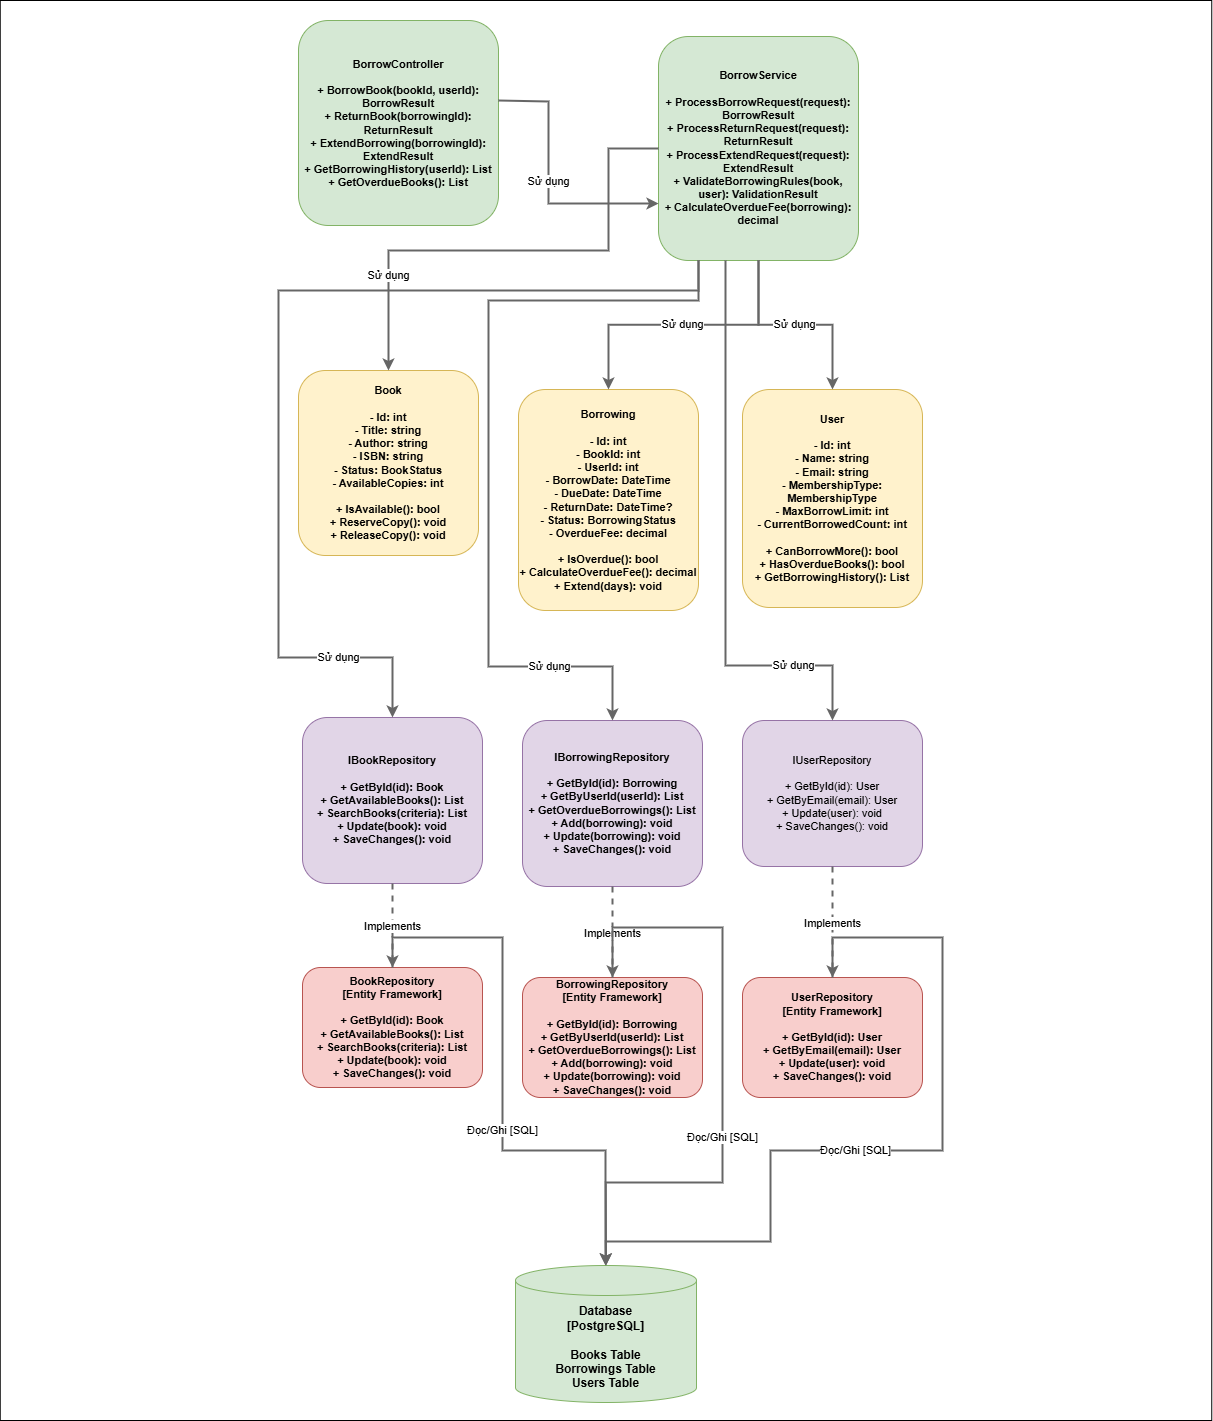

The diagram above was exported from draw.io. Its source (the exported page's mxGraphModel, read from the mxfile embedded in the PNG):
<mxGraphModel dx="3623" dy="2037" grid="1" gridSize="10" guides="1" tooltips="1" connect="1" arrows="1" fold="1" page="1" pageScale="1" pageWidth="850" pageHeight="1100" math="0" shadow="0">
  <root>
    <mxCell id="0" />
    <mxCell id="1" parent="0" />
    <mxCell id="2" value="" style="rounded=0;whiteSpace=wrap;html=1;" vertex="1" parent="1">
      <mxGeometry x="-198.25" y="30" width="1211.5" height="1420" as="geometry" />
    </mxCell>
    <mxCell id="4" value="BorrowController&#10;&#10;+ BorrowBook(bookId, userId): BorrowResult&#10;+ ReturnBook(borrowingId): ReturnResult&#10;+ ExtendBorrowing(borrowingId): ExtendResult&#10;+ GetBorrowingHistory(userId): List&lt;Borrowing&gt;&#10;+ GetOverdueBooks(): List&lt;Borrowing&gt;" style="rounded=1;whiteSpace=wrap;html=1;fillColor=#d5e8d4;strokeColor=#82b366;fontStyle=1;fontSize=11;" vertex="1" parent="1">
      <mxGeometry x="100" y="50" width="200" height="205" as="geometry" />
    </mxCell>
    <mxCell id="5" value="BorrowService&#10;&#10;+ ProcessBorrowRequest(request): BorrowResult&#10;+ ProcessReturnRequest(request): ReturnResult&#10;+ ProcessExtendRequest(request): ExtendResult&#10;+ ValidateBorrowingRules(book, user): ValidationResult&#10;+ CalculateOverdueFee(borrowing): decimal" style="rounded=1;whiteSpace=wrap;html=1;fillColor=#d5e8d4;strokeColor=#82b366;fontStyle=1;fontSize=11;" vertex="1" parent="1">
      <mxGeometry x="460" y="66" width="200" height="224" as="geometry" />
    </mxCell>
    <mxCell id="6" value="Book&#10;&#10;- Id: int&#10;- Title: string&#10;- Author: string&#10;- ISBN: string&#10;- Status: BookStatus&#10;- AvailableCopies: int&#10;&#10;+ IsAvailable(): bool&#10;+ ReserveCopy(): void&#10;+ ReleaseCopy(): void" style="rounded=1;whiteSpace=wrap;html=1;fillColor=#fff2cc;strokeColor=#d6b656;fontStyle=1;fontSize=11;" vertex="1" parent="1">
      <mxGeometry x="100" y="400" width="180" height="185" as="geometry" />
    </mxCell>
    <mxCell id="7" value="Borrowing&#10;&#10;- Id: int&#10;- BookId: int&#10;- UserId: int&#10;- BorrowDate: DateTime&#10;- DueDate: DateTime&#10;- ReturnDate: DateTime?&#10;- Status: BorrowingStatus&#10;- OverdueFee: decimal&#10;&#10;+ IsOverdue(): bool&#10;+ CalculateOverdueFee(): decimal&#10;+ Extend(days): void" style="rounded=1;whiteSpace=wrap;html=1;fillColor=#fff2cc;strokeColor=#d6b656;fontStyle=1;fontSize=11;" vertex="1" parent="1">
      <mxGeometry x="320" y="419" width="180" height="221" as="geometry" />
    </mxCell>
    <mxCell id="8" value="User&#10;&#10;- Id: int&#10;- Name: string&#10;- Email: string&#10;- MembershipType: MembershipType&#10;- MaxBorrowLimit: int&#10;- CurrentBorrowedCount: int&#10;&#10;+ CanBorrowMore(): bool&#10;+ HasOverdueBooks(): bool&#10;+ GetBorrowingHistory(): List&lt;Borrowing&gt;" style="rounded=1;whiteSpace=wrap;html=1;fillColor=#fff2cc;strokeColor=#d6b656;fontStyle=1;fontSize=11;" vertex="1" parent="1">
      <mxGeometry x="544" y="419" width="180" height="218" as="geometry" />
    </mxCell>
    <mxCell id="9" value="IBookRepository&#10;&#10;+ GetById(id): Book&#10;+ GetAvailableBooks(): List&lt;Book&gt;&#10;+ SearchBooks(criteria): List&lt;Book&gt;&#10;+ Update(book): void&#10;+ SaveChanges(): void" style="rounded=1;whiteSpace=wrap;html=1;fillColor=#e1d5e7;strokeColor=#9673a6;fontStyle=1;fontSize=11;" vertex="1" parent="1">
      <mxGeometry x="104" y="747" width="180" height="166" as="geometry" />
    </mxCell>
    <mxCell id="10" value="IBorrowingRepository&#10;&#10;+ GetById(id): Borrowing&#10;+ GetByUserId(userId): List&lt;Borrowing&gt;&#10;+ GetOverdueBorrowings(): List&lt;Borrowing&gt;&#10;+ Add(borrowing): void&#10;+ Update(borrowing): void&#10;+ SaveChanges(): void" style="rounded=1;whiteSpace=wrap;html=1;fillColor=#e1d5e7;strokeColor=#9673a6;fontStyle=1;fontSize=11;" vertex="1" parent="1">
      <mxGeometry x="324" y="750" width="180" height="166" as="geometry" />
    </mxCell>
    <mxCell id="11" value="IUserRepository&#10;&#10;+ GetById(id): User&#10;+ GetByEmail(email): User&#10;+ Update(user): void&#10;+ SaveChanges(): void" style="rounded=1;whiteSpace=wrap;html=1;fillColor=#e1d5e7;strokeColor=#9673a6;fontSize=11;" vertex="1" parent="1">
      <mxGeometry x="544" y="750" width="180" height="146" as="geometry" />
    </mxCell>
    <mxCell id="12" value="BookRepository&#10;[Entity Framework]&#10;&#10;+ GetById(id): Book&#10;+ GetAvailableBooks(): List&lt;Book&gt;&#10;+ SearchBooks(criteria): List&lt;Book&gt;&#10;+ Update(book): void&#10;+ SaveChanges(): void" style="rounded=1;whiteSpace=wrap;html=1;fillColor=#f8cecc;strokeColor=#b85450;fontStyle=1;fontSize=11;" vertex="1" parent="1">
      <mxGeometry x="104" y="997" width="180" height="120" as="geometry" />
    </mxCell>
    <mxCell id="13" value="BorrowingRepository&#10;[Entity Framework]&#10;&#10;+ GetById(id): Borrowing&#10;+ GetByUserId(userId): List&lt;Borrowing&gt;&#10;+ GetOverdueBorrowings(): List&lt;Borrowing&gt;&#10;+ Add(borrowing): void&#10;+ Update(borrowing): void&#10;+ SaveChanges(): void" style="rounded=1;whiteSpace=wrap;html=1;fillColor=#f8cecc;strokeColor=#b85450;fontStyle=1;fontSize=11;" vertex="1" parent="1">
      <mxGeometry x="324" y="1007" width="180" height="120" as="geometry" />
    </mxCell>
    <mxCell id="14" value="UserRepository&#10;[Entity Framework]&#10;&#10;+ GetById(id): User&#10;+ GetByEmail(email): User&#10;+ Update(user): void&#10;+ SaveChanges(): void" style="rounded=1;whiteSpace=wrap;html=1;fillColor=#f8cecc;strokeColor=#b85450;fontStyle=1;fontSize=11;" vertex="1" parent="1">
      <mxGeometry x="544" y="1007" width="180" height="120" as="geometry" />
    </mxCell>
    <mxCell id="15" value="Database&#10;[PostgreSQL]&#10;&#10;Books Table&#10;Borrowings Table&#10;Users Table" style="shape=cylinder3;whiteSpace=wrap;html=1;boundedLbl=1;backgroundOutline=1;size=15;fillColor=#d5e8d4;strokeColor=#82b366;fontStyle=1;fontSize=12;" vertex="1" parent="1">
      <mxGeometry x="317" y="1295" width="181" height="137" as="geometry" />
    </mxCell>
    <mxCell id="16" value="Sử dụng" style="edgeStyle=orthogonalEdgeStyle;rounded=0;orthogonalLoop=1;jettySize=auto;html=1;entryX=0;entryY=0.75;entryDx=0;entryDy=0;strokeColor=#666666;strokeWidth=2;" edge="1" parent="1" target="5">
      <mxGeometry x="0.0004" relative="1" as="geometry">
        <mxPoint x="300" y="130" as="sourcePoint" />
        <mxPoint x="400" y="230" as="targetPoint" />
        <Array as="points">
          <mxPoint x="350" y="131" />
          <mxPoint x="350" y="233" />
          <mxPoint x="460" y="233" />
        </Array>
        <mxPoint as="offset" />
      </mxGeometry>
    </mxCell>
    <mxCell id="17" value="Sử dụng" style="edgeStyle=orthogonalEdgeStyle;rounded=0;orthogonalLoop=1;jettySize=auto;html=1;entryX=0.5;entryY=0;entryDx=0;entryDy=0;strokeColor=#666666;strokeWidth=2;" edge="1" parent="1" source="5" target="6">
      <mxGeometry x="0.6057" relative="1" as="geometry">
        <Array as="points">
          <mxPoint x="410" y="178" />
          <mxPoint x="410" y="280" />
          <mxPoint x="190" y="280" />
        </Array>
        <mxPoint as="offset" />
      </mxGeometry>
    </mxCell>
    <mxCell id="18" value="Sử dụng" style="edgeStyle=orthogonalEdgeStyle;rounded=0;orthogonalLoop=1;jettySize=auto;html=1;entryX=0.5;entryY=0;entryDx=0;entryDy=0;strokeColor=#666666;strokeWidth=2;" edge="1" parent="1" source="5" target="7">
      <mxGeometry relative="1" as="geometry" />
    </mxCell>
    <mxCell id="19" value="Sử dụng" style="edgeStyle=orthogonalEdgeStyle;rounded=0;orthogonalLoop=1;jettySize=auto;html=1;entryX=0.5;entryY=0;entryDx=0;entryDy=0;strokeColor=#666666;strokeWidth=2;" edge="1" parent="1" source="5" target="8">
      <mxGeometry relative="1" as="geometry" />
    </mxCell>
    <mxCell id="20" value="Sử dụng" style="edgeStyle=orthogonalEdgeStyle;rounded=0;orthogonalLoop=1;jettySize=auto;html=1;entryX=0.5;entryY=0;entryDx=0;entryDy=0;strokeColor=#666666;strokeWidth=2;" edge="1" parent="1" source="5" target="9">
      <mxGeometry x="0.7699" relative="1" as="geometry">
        <Array as="points">
          <mxPoint x="500" y="320" />
          <mxPoint x="80" y="320" />
          <mxPoint x="80" y="687" />
          <mxPoint x="194" y="687" />
        </Array>
        <mxPoint as="offset" />
      </mxGeometry>
    </mxCell>
    <mxCell id="21" value="Sử dụng" style="edgeStyle=orthogonalEdgeStyle;rounded=0;orthogonalLoop=1;jettySize=auto;html=1;entryX=0.5;entryY=0;entryDx=0;entryDy=0;strokeColor=#666666;strokeWidth=2;" edge="1" parent="1" source="5" target="10">
      <mxGeometry x="0.7028" relative="1" as="geometry">
        <Array as="points">
          <mxPoint x="500" y="330" />
          <mxPoint x="290" y="330" />
          <mxPoint x="290" y="696" />
          <mxPoint x="414" y="696" />
        </Array>
        <mxPoint as="offset" />
      </mxGeometry>
    </mxCell>
    <mxCell id="22" value="Sử dụng" style="edgeStyle=orthogonalEdgeStyle;rounded=0;orthogonalLoop=1;jettySize=auto;html=1;entryX=0.5;entryY=0;entryDx=0;entryDy=0;strokeColor=#666666;strokeWidth=2;" edge="1" parent="1" source="5" target="11">
      <mxGeometry x="0.6735" relative="1" as="geometry">
        <Array as="points">
          <mxPoint x="527" y="695" />
          <mxPoint x="634" y="695" />
        </Array>
        <mxPoint as="offset" />
      </mxGeometry>
    </mxCell>
    <mxCell id="23" value="Implements" style="edgeStyle=orthogonalEdgeStyle;rounded=0;orthogonalLoop=1;jettySize=auto;html=1;entryX=0.5;entryY=0;entryDx=0;entryDy=0;strokeColor=#666666;strokeWidth=2;dashed=1;" edge="1" parent="1" source="9" target="12">
      <mxGeometry relative="1" as="geometry" />
    </mxCell>
    <mxCell id="24" value="Implements" style="edgeStyle=orthogonalEdgeStyle;rounded=0;orthogonalLoop=1;jettySize=auto;html=1;entryX=0.5;entryY=0;entryDx=0;entryDy=0;strokeColor=#666666;strokeWidth=2;dashed=1;" edge="1" parent="1" source="10" target="13">
      <mxGeometry relative="1" as="geometry" />
    </mxCell>
    <mxCell id="25" value="Implements" style="edgeStyle=orthogonalEdgeStyle;rounded=0;orthogonalLoop=1;jettySize=auto;html=1;entryX=0.5;entryY=0;entryDx=0;entryDy=0;strokeColor=#666666;strokeWidth=2;dashed=1;" edge="1" parent="1" source="11" target="14">
      <mxGeometry relative="1" as="geometry" />
    </mxCell>
    <mxCell id="26" value="Đọc/Ghi [SQL]" style="edgeStyle=orthogonalEdgeStyle;rounded=0;orthogonalLoop=1;jettySize=auto;html=1;strokeColor=#666666;strokeWidth=2;entryX=0.5;entryY=0;entryDx=0;entryDy=0;entryPerimeter=0;" edge="1" parent="1" source="12" target="15">
      <mxGeometry x="0.1705" relative="1" as="geometry">
        <Array as="points">
          <mxPoint x="194" y="967" />
          <mxPoint x="304" y="967" />
          <mxPoint x="304" y="1180" />
          <mxPoint x="407" y="1180" />
          <mxPoint x="407" y="1295" />
        </Array>
        <mxPoint x="381" y="1237" as="targetPoint" />
        <mxPoint as="offset" />
      </mxGeometry>
    </mxCell>
    <mxCell id="27" value="Đọc/Ghi [SQL]" style="edgeStyle=orthogonalEdgeStyle;rounded=0;orthogonalLoop=1;jettySize=auto;html=1;strokeColor=#666666;strokeWidth=2;entryX=0.5;entryY=0;entryDx=0;entryDy=0;entryPerimeter=0;" edge="1" parent="1" source="13" target="15">
      <mxGeometry x="0.2011" relative="1" as="geometry">
        <Array as="points">
          <mxPoint x="414" y="957" />
          <mxPoint x="524" y="957" />
          <mxPoint x="524" y="1212" />
          <mxPoint x="408" y="1212" />
        </Array>
        <mxPoint x="437" y="1250" as="targetPoint" />
        <mxPoint as="offset" />
      </mxGeometry>
    </mxCell>
    <mxCell id="28" value="Đọc/Ghi [SQL]" style="edgeStyle=orthogonalEdgeStyle;rounded=0;orthogonalLoop=1;jettySize=auto;html=1;strokeColor=#666666;strokeWidth=2;entryX=0.5;entryY=0;entryDx=0;entryDy=0;entryPerimeter=0;" edge="1" parent="1" source="14" target="15">
      <mxGeometry x="0.1075" relative="1" as="geometry">
        <Array as="points">
          <mxPoint x="634" y="967" />
          <mxPoint x="744" y="967" />
          <mxPoint x="744" y="1180" />
          <mxPoint x="572" y="1180" />
          <mxPoint x="572" y="1271" />
          <mxPoint x="408" y="1271" />
        </Array>
        <mxPoint x="488" y="1212" as="targetPoint" />
        <mxPoint as="offset" />
      </mxGeometry>
    </mxCell>
  </root>
</mxGraphModel>